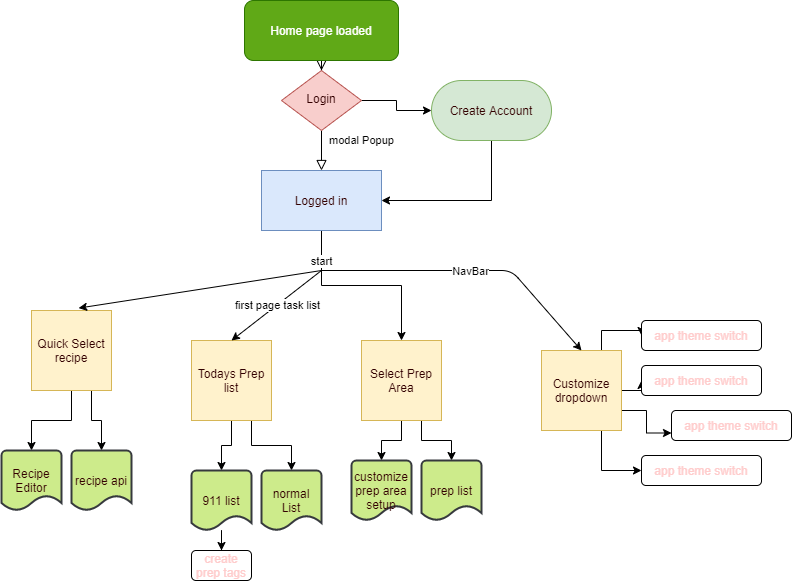

The diagram above was exported from draw.io. Its source (the exported page's mxGraphModel, read from the mxfile embedded in the PNG):
<mxGraphModel dx="1422" dy="822" grid="1" gridSize="10" guides="1" tooltips="1" connect="1" arrows="1" fold="1" page="1" pageScale="1" pageWidth="827" pageHeight="1169" math="0" shadow="1">
  <root>
    <mxCell id="WIyWlLk6GJQsqaUBKTNV-0" />
    <mxCell id="WIyWlLk6GJQsqaUBKTNV-1" parent="WIyWlLk6GJQsqaUBKTNV-0" />
    <mxCell id="WIyWlLk6GJQsqaUBKTNV-2" value="" style="rounded=0;html=1;jettySize=auto;orthogonalLoop=1;fontSize=11;endArrow=block;endFill=0;endSize=8;strokeWidth=1;shadow=0;labelBackgroundColor=none;edgeStyle=orthogonalEdgeStyle;" parent="WIyWlLk6GJQsqaUBKTNV-1" source="WIyWlLk6GJQsqaUBKTNV-3" target="WIyWlLk6GJQsqaUBKTNV-6" edge="1">
      <mxGeometry relative="1" as="geometry" />
    </mxCell>
    <mxCell id="WIyWlLk6GJQsqaUBKTNV-3" value="Home page loaded" style="rounded=1;whiteSpace=wrap;html=1;fontSize=12;glass=0;strokeWidth=1;shadow=0;fillColor=#60a917;strokeColor=#2D7600;fontColor=#ffffff;" parent="WIyWlLk6GJQsqaUBKTNV-1" vertex="1">
      <mxGeometry x="253" y="10" width="154" height="60" as="geometry" />
    </mxCell>
    <mxCell id="WIyWlLk6GJQsqaUBKTNV-4" value="modal Popup" style="rounded=0;html=1;jettySize=auto;orthogonalLoop=1;fontSize=11;endArrow=block;endFill=0;endSize=8;strokeWidth=1;shadow=0;labelBackgroundColor=none;edgeStyle=orthogonalEdgeStyle;" parent="WIyWlLk6GJQsqaUBKTNV-1" source="WIyWlLk6GJQsqaUBKTNV-6" target="mRA0gHwag679HN2XLih4-6" edge="1">
      <mxGeometry x="-0.5" y="40" relative="1" as="geometry">
        <mxPoint as="offset" />
        <mxPoint x="330.0344827586207" y="180.02758620689644" as="targetPoint" />
        <Array as="points" />
      </mxGeometry>
    </mxCell>
    <mxCell id="mRA0gHwag679HN2XLih4-7" style="edgeStyle=orthogonalEdgeStyle;rounded=0;orthogonalLoop=1;jettySize=auto;html=1;fontColor=#330000;" edge="1" parent="WIyWlLk6GJQsqaUBKTNV-1" source="WIyWlLk6GJQsqaUBKTNV-6" target="mRA0gHwag679HN2XLih4-8">
      <mxGeometry relative="1" as="geometry">
        <mxPoint x="440" y="120" as="targetPoint" />
      </mxGeometry>
    </mxCell>
    <mxCell id="WIyWlLk6GJQsqaUBKTNV-6" value="Login" style="rhombus;whiteSpace=wrap;html=1;shadow=0;fontFamily=Helvetica;fontSize=12;align=center;strokeWidth=1;spacing=6;spacingTop=-4;fillColor=#f8cecc;strokeColor=#b85450;fontColor=#330000;" parent="WIyWlLk6GJQsqaUBKTNV-1" vertex="1">
      <mxGeometry x="290" y="80" width="80" height="60" as="geometry" />
    </mxCell>
    <mxCell id="mRA0gHwag679HN2XLih4-26" style="edgeStyle=orthogonalEdgeStyle;rounded=0;orthogonalLoop=1;jettySize=auto;html=1;fontColor=#330000;" edge="1" parent="WIyWlLk6GJQsqaUBKTNV-1" source="mRA0gHwag679HN2XLih4-1" target="mRA0gHwag679HN2XLih4-25">
      <mxGeometry relative="1" as="geometry" />
    </mxCell>
    <mxCell id="mRA0gHwag679HN2XLih4-28" style="edgeStyle=orthogonalEdgeStyle;rounded=0;orthogonalLoop=1;jettySize=auto;html=1;exitX=0.75;exitY=1;exitDx=0;exitDy=0;entryX=0.5;entryY=0;entryDx=0;entryDy=0;entryPerimeter=0;fontColor=#330000;" edge="1" parent="WIyWlLk6GJQsqaUBKTNV-1" source="mRA0gHwag679HN2XLih4-1" target="mRA0gHwag679HN2XLih4-27">
      <mxGeometry relative="1" as="geometry" />
    </mxCell>
    <mxCell id="mRA0gHwag679HN2XLih4-1" value="&lt;font&gt;Quick Select recipe&lt;/font&gt;" style="whiteSpace=wrap;html=1;aspect=fixed;fillColor=#fff2cc;strokeColor=#d6b656;fontColor=#330000;" vertex="1" parent="WIyWlLk6GJQsqaUBKTNV-1">
      <mxGeometry x="40" y="320" width="80" height="80" as="geometry" />
    </mxCell>
    <mxCell id="mRA0gHwag679HN2XLih4-17" style="edgeStyle=orthogonalEdgeStyle;rounded=0;orthogonalLoop=1;jettySize=auto;html=1;fontColor=#330000;entryX=0.5;entryY=0;entryDx=0;entryDy=0;" edge="1" parent="WIyWlLk6GJQsqaUBKTNV-1" source="mRA0gHwag679HN2XLih4-6" target="mRA0gHwag679HN2XLih4-10">
      <mxGeometry relative="1" as="geometry">
        <mxPoint x="330" y="320" as="targetPoint" />
      </mxGeometry>
    </mxCell>
    <mxCell id="mRA0gHwag679HN2XLih4-6" value="&lt;font color=&quot;#330000&quot;&gt;Logged in&lt;/font&gt;" style="rounded=0;whiteSpace=wrap;html=1;fillColor=#dae8fc;strokeColor=#6c8ebf;" vertex="1" parent="WIyWlLk6GJQsqaUBKTNV-1">
      <mxGeometry x="270" y="180" width="120" height="60" as="geometry" />
    </mxCell>
    <mxCell id="mRA0gHwag679HN2XLih4-9" style="edgeStyle=orthogonalEdgeStyle;rounded=0;orthogonalLoop=1;jettySize=auto;html=1;fontColor=#330000;" edge="1" parent="WIyWlLk6GJQsqaUBKTNV-1" source="mRA0gHwag679HN2XLih4-8" target="mRA0gHwag679HN2XLih4-6">
      <mxGeometry relative="1" as="geometry">
        <mxPoint x="450" y="220" as="targetPoint" />
        <Array as="points">
          <mxPoint x="500" y="210" />
        </Array>
      </mxGeometry>
    </mxCell>
    <mxCell id="mRA0gHwag679HN2XLih4-8" value="Create Account" style="rounded=1;whiteSpace=wrap;html=1;fillColor=#d5e8d4;strokeColor=#82b366;arcSize=50;fontColor=#330000;" vertex="1" parent="WIyWlLk6GJQsqaUBKTNV-1">
      <mxGeometry x="440" y="90" width="120" height="60" as="geometry" />
    </mxCell>
    <mxCell id="mRA0gHwag679HN2XLih4-48" style="edgeStyle=orthogonalEdgeStyle;rounded=0;orthogonalLoop=1;jettySize=auto;html=1;entryX=0.5;entryY=0;entryDx=0;entryDy=0;entryPerimeter=0;fontColor=#330000;" edge="1" parent="WIyWlLk6GJQsqaUBKTNV-1" source="mRA0gHwag679HN2XLih4-10" target="mRA0gHwag679HN2XLih4-33">
      <mxGeometry relative="1" as="geometry" />
    </mxCell>
    <mxCell id="mRA0gHwag679HN2XLih4-49" style="edgeStyle=orthogonalEdgeStyle;rounded=0;orthogonalLoop=1;jettySize=auto;html=1;exitX=0.75;exitY=1;exitDx=0;exitDy=0;entryX=0.5;entryY=0;entryDx=0;entryDy=0;entryPerimeter=0;fontColor=#330000;" edge="1" parent="WIyWlLk6GJQsqaUBKTNV-1" source="mRA0gHwag679HN2XLih4-10" target="mRA0gHwag679HN2XLih4-34">
      <mxGeometry relative="1" as="geometry" />
    </mxCell>
    <mxCell id="mRA0gHwag679HN2XLih4-10" value="&lt;font&gt;Select Prep Area&lt;/font&gt;" style="whiteSpace=wrap;html=1;aspect=fixed;fillColor=#fff2cc;strokeColor=#d6b656;fontColor=#330000;" vertex="1" parent="WIyWlLk6GJQsqaUBKTNV-1">
      <mxGeometry x="370" y="350" width="80" height="80" as="geometry" />
    </mxCell>
    <mxCell id="mRA0gHwag679HN2XLih4-36" style="edgeStyle=orthogonalEdgeStyle;rounded=0;orthogonalLoop=1;jettySize=auto;html=1;exitX=0.75;exitY=0;exitDx=0;exitDy=0;entryX=0;entryY=0.5;entryDx=0;entryDy=0;fontColor=#330000;" edge="1" parent="WIyWlLk6GJQsqaUBKTNV-1" source="mRA0gHwag679HN2XLih4-11" target="mRA0gHwag679HN2XLih4-35">
      <mxGeometry relative="1" as="geometry" />
    </mxCell>
    <mxCell id="mRA0gHwag679HN2XLih4-40" style="edgeStyle=orthogonalEdgeStyle;rounded=0;orthogonalLoop=1;jettySize=auto;html=1;fontColor=#330000;" edge="1" parent="WIyWlLk6GJQsqaUBKTNV-1" source="mRA0gHwag679HN2XLih4-11" target="mRA0gHwag679HN2XLih4-37">
      <mxGeometry relative="1" as="geometry" />
    </mxCell>
    <mxCell id="mRA0gHwag679HN2XLih4-42" style="edgeStyle=orthogonalEdgeStyle;rounded=0;orthogonalLoop=1;jettySize=auto;html=1;exitX=1;exitY=0.75;exitDx=0;exitDy=0;entryX=0;entryY=0.75;entryDx=0;entryDy=0;fontColor=#330000;" edge="1" parent="WIyWlLk6GJQsqaUBKTNV-1" source="mRA0gHwag679HN2XLih4-11" target="mRA0gHwag679HN2XLih4-38">
      <mxGeometry relative="1" as="geometry" />
    </mxCell>
    <mxCell id="mRA0gHwag679HN2XLih4-43" style="edgeStyle=orthogonalEdgeStyle;rounded=0;orthogonalLoop=1;jettySize=auto;html=1;exitX=0.75;exitY=1;exitDx=0;exitDy=0;entryX=0;entryY=0.5;entryDx=0;entryDy=0;fontColor=#330000;" edge="1" parent="WIyWlLk6GJQsqaUBKTNV-1" source="mRA0gHwag679HN2XLih4-11" target="mRA0gHwag679HN2XLih4-39">
      <mxGeometry relative="1" as="geometry" />
    </mxCell>
    <mxCell id="mRA0gHwag679HN2XLih4-11" value="&lt;font&gt;Customize dropdown&lt;/font&gt;" style="whiteSpace=wrap;html=1;aspect=fixed;fillColor=#fff2cc;strokeColor=#d6b656;fontColor=#330000;" vertex="1" parent="WIyWlLk6GJQsqaUBKTNV-1">
      <mxGeometry x="550" y="360" width="80" height="80" as="geometry" />
    </mxCell>
    <mxCell id="mRA0gHwag679HN2XLih4-18" value="" style="endArrow=classic;html=1;fontColor=#330000;entryX=0.589;entryY=-0.03;entryDx=0;entryDy=0;entryPerimeter=0;" edge="1" parent="WIyWlLk6GJQsqaUBKTNV-1" target="mRA0gHwag679HN2XLih4-1">
      <mxGeometry relative="1" as="geometry">
        <mxPoint x="330" y="280" as="sourcePoint" />
        <mxPoint x="230" y="300" as="targetPoint" />
      </mxGeometry>
    </mxCell>
    <mxCell id="mRA0gHwag679HN2XLih4-19" value="start" style="edgeLabel;resizable=0;html=1;align=center;verticalAlign=middle;" connectable="0" vertex="1" parent="mRA0gHwag679HN2XLih4-18">
      <mxGeometry relative="1" as="geometry">
        <mxPoint x="121.31" y="-28.78" as="offset" />
      </mxGeometry>
    </mxCell>
    <mxCell id="mRA0gHwag679HN2XLih4-20" value="" style="endArrow=classic;html=1;fontColor=#330000;entryX=0.5;entryY=0;entryDx=0;entryDy=0;" edge="1" parent="WIyWlLk6GJQsqaUBKTNV-1" target="mRA0gHwag679HN2XLih4-11">
      <mxGeometry relative="1" as="geometry">
        <mxPoint x="330" y="280" as="sourcePoint" />
        <mxPoint x="420" y="260" as="targetPoint" />
        <Array as="points">
          <mxPoint x="520" y="280" />
        </Array>
      </mxGeometry>
    </mxCell>
    <mxCell id="mRA0gHwag679HN2XLih4-21" value="NavBar" style="edgeLabel;resizable=0;html=1;align=center;verticalAlign=middle;" connectable="0" vertex="1" parent="mRA0gHwag679HN2XLih4-20">
      <mxGeometry relative="1" as="geometry" />
    </mxCell>
    <mxCell id="mRA0gHwag679HN2XLih4-46" style="edgeStyle=orthogonalEdgeStyle;rounded=0;orthogonalLoop=1;jettySize=auto;html=1;fontColor=#330000;" edge="1" parent="WIyWlLk6GJQsqaUBKTNV-1" source="mRA0gHwag679HN2XLih4-22" target="mRA0gHwag679HN2XLih4-31">
      <mxGeometry relative="1" as="geometry" />
    </mxCell>
    <mxCell id="mRA0gHwag679HN2XLih4-47" style="edgeStyle=orthogonalEdgeStyle;rounded=0;orthogonalLoop=1;jettySize=auto;html=1;exitX=0.75;exitY=1;exitDx=0;exitDy=0;entryX=0.5;entryY=0;entryDx=0;entryDy=0;entryPerimeter=0;fontColor=#330000;" edge="1" parent="WIyWlLk6GJQsqaUBKTNV-1" source="mRA0gHwag679HN2XLih4-22" target="mRA0gHwag679HN2XLih4-32">
      <mxGeometry relative="1" as="geometry" />
    </mxCell>
    <mxCell id="mRA0gHwag679HN2XLih4-22" value="&lt;font&gt;Todays Prep list&lt;/font&gt;" style="whiteSpace=wrap;html=1;aspect=fixed;fillColor=#fff2cc;strokeColor=#d6b656;fontColor=#330000;" vertex="1" parent="WIyWlLk6GJQsqaUBKTNV-1">
      <mxGeometry x="200" y="350" width="80" height="80" as="geometry" />
    </mxCell>
    <mxCell id="mRA0gHwag679HN2XLih4-23" value="" style="endArrow=classic;html=1;fontColor=#330000;entryX=0.5;entryY=0;entryDx=0;entryDy=0;" edge="1" parent="WIyWlLk6GJQsqaUBKTNV-1" target="mRA0gHwag679HN2XLih4-22">
      <mxGeometry relative="1" as="geometry">
        <mxPoint x="330" y="280" as="sourcePoint" />
        <mxPoint x="430" y="350" as="targetPoint" />
      </mxGeometry>
    </mxCell>
    <mxCell id="mRA0gHwag679HN2XLih4-24" value="first page task list" style="edgeLabel;resizable=0;html=1;align=center;verticalAlign=middle;" connectable="0" vertex="1" parent="mRA0gHwag679HN2XLih4-23">
      <mxGeometry relative="1" as="geometry" />
    </mxCell>
    <mxCell id="mRA0gHwag679HN2XLih4-25" value="&lt;font color=&quot;#330000&quot;&gt;Recipe Editor&lt;/font&gt;" style="strokeWidth=2;html=1;shape=mxgraph.flowchart.document2;whiteSpace=wrap;size=0.25;fillColor=#cdeb8b;strokeColor=#36393d;" vertex="1" parent="WIyWlLk6GJQsqaUBKTNV-1">
      <mxGeometry x="10" y="460" width="60" height="60" as="geometry" />
    </mxCell>
    <mxCell id="mRA0gHwag679HN2XLih4-27" value="&lt;font color=&quot;#330000&quot;&gt;recipe api&lt;/font&gt;" style="strokeWidth=2;html=1;shape=mxgraph.flowchart.document2;whiteSpace=wrap;size=0.25;fillColor=#cdeb8b;strokeColor=#36393d;" vertex="1" parent="WIyWlLk6GJQsqaUBKTNV-1">
      <mxGeometry x="80" y="460" width="60" height="60" as="geometry" />
    </mxCell>
    <mxCell id="mRA0gHwag679HN2XLih4-45" style="edgeStyle=orthogonalEdgeStyle;rounded=0;orthogonalLoop=1;jettySize=auto;html=1;fontColor=#330000;" edge="1" parent="WIyWlLk6GJQsqaUBKTNV-1" source="mRA0gHwag679HN2XLih4-31" target="mRA0gHwag679HN2XLih4-44">
      <mxGeometry relative="1" as="geometry" />
    </mxCell>
    <mxCell id="mRA0gHwag679HN2XLih4-31" value="&lt;font color=&quot;#330000&quot;&gt;911 list&lt;/font&gt;" style="strokeWidth=2;html=1;shape=mxgraph.flowchart.document2;whiteSpace=wrap;size=0.25;fillColor=#cdeb8b;strokeColor=#36393d;" vertex="1" parent="WIyWlLk6GJQsqaUBKTNV-1">
      <mxGeometry x="200" y="480" width="60" height="60" as="geometry" />
    </mxCell>
    <mxCell id="mRA0gHwag679HN2XLih4-32" value="&lt;font color=&quot;#330000&quot;&gt;normal List&lt;/font&gt;" style="strokeWidth=2;html=1;shape=mxgraph.flowchart.document2;whiteSpace=wrap;size=0.25;fillColor=#cdeb8b;strokeColor=#36393d;" vertex="1" parent="WIyWlLk6GJQsqaUBKTNV-1">
      <mxGeometry x="270" y="480" width="60" height="60" as="geometry" />
    </mxCell>
    <mxCell id="mRA0gHwag679HN2XLih4-33" value="&lt;font color=&quot;#330000&quot;&gt;customize prep area setup&lt;/font&gt;" style="strokeWidth=2;html=1;shape=mxgraph.flowchart.document2;whiteSpace=wrap;size=0.25;fillColor=#cdeb8b;strokeColor=#36393d;" vertex="1" parent="WIyWlLk6GJQsqaUBKTNV-1">
      <mxGeometry x="360" y="470" width="60" height="60" as="geometry" />
    </mxCell>
    <mxCell id="mRA0gHwag679HN2XLih4-34" value="&lt;font color=&quot;#330000&quot;&gt;prep list&lt;/font&gt;" style="strokeWidth=2;html=1;shape=mxgraph.flowchart.document2;whiteSpace=wrap;size=0.25;fillColor=#cdeb8b;strokeColor=#36393d;" vertex="1" parent="WIyWlLk6GJQsqaUBKTNV-1">
      <mxGeometry x="430" y="470" width="60" height="60" as="geometry" />
    </mxCell>
    <mxCell id="mRA0gHwag679HN2XLih4-35" value="&lt;font color=&quot;#ffcccc&quot;&gt;app theme switch&lt;/font&gt;" style="rounded=1;whiteSpace=wrap;html=1;fontColor=#330000;" vertex="1" parent="WIyWlLk6GJQsqaUBKTNV-1">
      <mxGeometry x="650" y="330" width="120" height="30" as="geometry" />
    </mxCell>
    <mxCell id="mRA0gHwag679HN2XLih4-37" value="&lt;font color=&quot;#ffcccc&quot;&gt;app theme switch&lt;/font&gt;" style="rounded=1;whiteSpace=wrap;html=1;fontColor=#330000;" vertex="1" parent="WIyWlLk6GJQsqaUBKTNV-1">
      <mxGeometry x="650" y="375" width="120" height="30" as="geometry" />
    </mxCell>
    <mxCell id="mRA0gHwag679HN2XLih4-38" value="&lt;font color=&quot;#ffcccc&quot;&gt;app theme switch&lt;/font&gt;" style="rounded=1;whiteSpace=wrap;html=1;fontColor=#330000;" vertex="1" parent="WIyWlLk6GJQsqaUBKTNV-1">
      <mxGeometry x="680" y="420" width="120" height="30" as="geometry" />
    </mxCell>
    <mxCell id="mRA0gHwag679HN2XLih4-39" value="&lt;font color=&quot;#ffcccc&quot;&gt;app theme switch&lt;/font&gt;" style="rounded=1;whiteSpace=wrap;html=1;fontColor=#330000;" vertex="1" parent="WIyWlLk6GJQsqaUBKTNV-1">
      <mxGeometry x="650" y="465" width="120" height="30" as="geometry" />
    </mxCell>
    <mxCell id="mRA0gHwag679HN2XLih4-44" value="&lt;font color=&quot;#ffcccc&quot;&gt;create prep tags&lt;br&gt;&lt;/font&gt;" style="rounded=1;whiteSpace=wrap;html=1;fontColor=#330000;" vertex="1" parent="WIyWlLk6GJQsqaUBKTNV-1">
      <mxGeometry x="200" y="560" width="60" height="30" as="geometry" />
    </mxCell>
  </root>
</mxGraphModel>